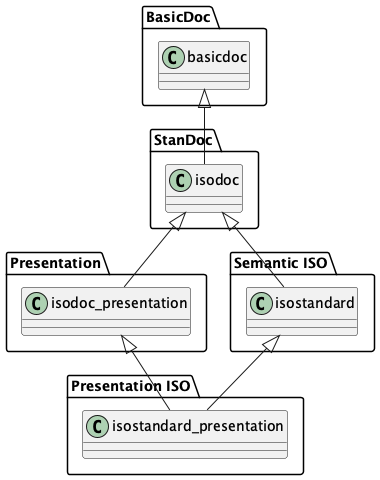

The diagram above was rendered by PlantUML. Its source (embedded in the PNG):
@startuml
package BasicDoc {
  class basicdoc
}
package StanDoc {
  class isodoc
}
package Presentation {
  class isodoc_presentation
}
package "Semantic ISO" {
  class isostandard
}
package "Presentation ISO" {
  class isostandard_presentation
}
basicdoc <|-- isodoc
isodoc <|-- isostandard
isodoc <|-- isodoc_presentation
isostandard <|-- isostandard_presentation
isodoc_presentation <|-- isostandard_presentation
@enduml